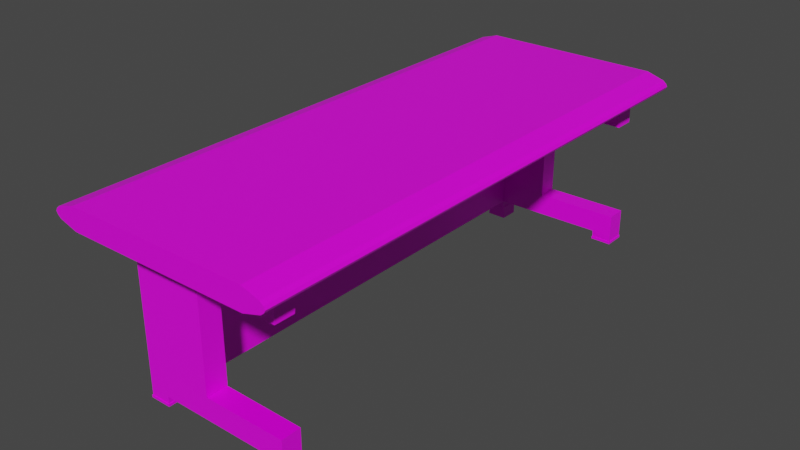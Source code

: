 # Source: Table_wide.blend  (saved by Blender 2.82.7; exported with 4.5.12 LTS)
import bpy
from mathutils import Matrix  # noqa: F401  (used for matrix-valued properties, if any)

bpy.ops.wm.read_factory_settings(use_empty=True)
scene = bpy.context.scene
scene.name = 'Scene'

# ---- collections
col_collection = bpy.data.collections.new('Collection'); scene.collection.children.link(col_collection)

# ---- images (referenced by path relative to the original .blend; pixels are not part of the script)
import os
ASSET_DIR = os.environ.get("B2B_ASSET_DIR", "")  # directory of the original .blend (textures are referenced by path, not embedded)
HERE = os.path.dirname(os.path.abspath(__file__))  # packed textures are extracted next to this script under _unpacked/

def load_image(name, relpath, width, height, colorspace="sRGB"):
    """Load a texture the original file referenced (path relative to the .blend, or extracted next to this script)."""
    p = next((c for c in (os.path.join(HERE, relpath), os.path.join(ASSET_DIR, relpath)) if relpath and os.path.exists(c)), "")
    if p:
        img = bpy.data.images.load(p, check_existing=True)
        img.name = name
    else:  # same state as the original file: an image datablock whose file is absent (Cycles renders it pink)
        img = bpy.data.images.new(name, width, height)
        img.source = "FILE"
        img.filepath = "//" + (relpath or name)
    img.colorspace_settings.name = colorspace
    return img
img_table_wide_png = load_image('Table_wide.png', 'texture/Table_wide.png', 1024, 1024, 'sRGB')

# ---- materials (node trees are filled in below, after node groups)
mat_material = bpy.data.materials.new('Material')
mat_material.alpha_threshold = 0.0
mat_material.use_transparent_shadow = False
mat_material.line_color = (0.0, 0.0, 0.0, 1.0)

# ---- material node trees
mat_material.use_nodes = True; mat_material.node_tree.nodes.clear()
_N = mat_material.node_tree.nodes; _L = mat_material.node_tree.links
n0 = _N.new('ShaderNodeOutputMaterial'); n0.name = 'Material Output'; n0.location = (300, 300)
n1 = _N.new('ShaderNodeBsdfPrincipled'); n1.name = 'Principled BSDF'; n1.location = (10, 300)
n1.distribution = 'GGX'
n1.subsurface_method = 'BURLEY'
n1.inputs[2].default_value = 0.4
n1.inputs[3].default_value = 1.45
n1.inputs[27].default_value = (0.0, 0.0, 0.0, 1.0)
n1.inputs[28].default_value = 1.0
n2 = _N.new('ShaderNodeTexImage'); n2.name = 'Image Texture'; n2.location = (-280, 270)
n2.image = img_table_wide_png
_L.new(n1.outputs[0], n0.inputs[0])
_L.new(n2.outputs[0], n1.inputs[0])
n0.is_active_output = True

# ---- world
world_world = bpy.data.worlds.new('World'); scene.world = world_world
world_world.use_nodes = True; world_world.node_tree.nodes.clear()
_N = world_world.node_tree.nodes; _L = world_world.node_tree.links
n0 = _N.new('ShaderNodeOutputWorld'); n0.name = 'World Output'; n0.location = (300, 300)
n1 = _N.new('ShaderNodeBackground'); n1.name = 'Background'; n1.location = (10, 300)
n1.inputs[0].default_value = (0.05088, 0.05088, 0.05088, 1.0)
_L.new(n1.outputs[0], n0.inputs[0])
n0.is_active_output = True
world_world.color = (0.05088, 0.05088, 0.05088)
world_world.use_sun_shadow = False
world_world.sun_shadow_jitter_overblur = 0.0

# ---- meshes
me_cube_003 = bpy.data.meshes.new('Cube.003')
me_cube_003.from_pydata([(-0.9746, 3.926, 2.136), (-0.9795, 3.908, 2.517), (-0.9805, -4.219, 2.136), (-0.9799, -4.335, 2.517), (-0.6493, 3.926, 2.136), (-0.6483, 3.908, 2.517), (-0.6473, -4.219, 2.136), (-0.6473, -4.219, 2.517), (-0.6473, -5.45, 2.136), (-0.6483, -5.319, 2.517), (-8.686, -5.45, 2.136), (-8.688, -5.319, 2.517), (-8.686, -4.219, 2.136), (-8.686, -4.219, 2.517), (-8.332, -5.45, 2.136), (-8.317, -5.319, 2.517), (-8.332, -4.219, 2.136), (-8.317, -4.335, 2.517), (-0.9805, -5.45, 2.136), (-0.9795, -5.319, 2.517), (-0.6473, -5.45, 0.1555), (-8.686, -5.45, 0.1555), (-0.6473, -4.219, 0.1555), (-8.686, -4.219, 0.1555), (-8.332, -5.45, 0.1555), (-8.332, -4.219, 0.1555), (-0.9805, -5.45, 0.1555), (-0.9805, -4.219, 0.1555), (-8.332, -4.219, 0.5146), (-0.9805, -4.219, 0.5146), (-0.6473, -4.219, 0.5146), (-8.686, -5.45, 0.5146), (-8.332, -5.45, 0.5146), (-0.6473, -5.45, 0.5146), (-8.686, -4.219, 0.5146), (-0.9805, -5.45, 0.5146), (-8.686, 3.897, 2.136), (-8.688, 3.908, 2.517), (-8.36, 3.897, 2.136), (-8.317, 3.908, 2.517), (-8.686, 3.897, 0.1496), (-8.686, 3.897, 0.5084), (-8.36, 3.897, 0.1496), (-8.36, 3.897, 0.5084), (-0.9267, 3.897, 0.1496), (-0.9267, 3.897, 0.5084), (-0.602, 3.9, 0.1555), (-0.6013, 3.897, 0.5084), (-8.686, -1.171, 2.136), (-8.332, -1.171, 2.136), (-8.332, -1.171, 0.5146), (-8.686, -1.171, 0.5146), (-0.9805, -1.216, 2.136), (-0.6473, -1.216, 2.136), (-0.9805, -1.216, 0.5146), (-0.6473, -1.216, 0.5146), (-8.323, -1.178, 2.524), (-0.9783, -1.214, 2.519), (-8.686, -1.178, 2.518), (-0.648, -1.214, 2.517), (-0.9408, -5.458, 0.1291), (-0.9408, -5.458, -0.1955), (-0.6254, -5.458, -0.1955), (-0.6254, -5.458, 0.1291), (-0.9408, -4.23, -0.1955), (-0.9408, -4.23, 0.1291), (-0.6254, -4.23, -0.1955), (-0.6254, -4.23, 0.1291), (-8.697, -5.487, 0.03989), (-8.697, -4.182, 0.03989), (-8.321, -5.487, 0.03989), (-8.321, -4.182, 0.03989), (-8.697, -5.487, -0.0007204), (-8.697, -4.182, -0.0007204), (-8.321, -5.487, -0.0007204), (-8.321, -4.182, -0.0007204), (-8.686, -4.219, 0.04109), (-8.686, -5.45, 0.04109), (-8.332, -5.45, 0.04109), (-8.332, -4.219, 0.04109), (-8.686, 2.652, 0.1505), (-8.356, 2.652, 0.1505), (-8.698, 2.622, 0.03989), (-8.698, 3.927, 0.03989), (-8.348, 2.622, 0.03989), (-8.348, 3.927, 0.03989), (-8.698, 2.622, -0.0007204), (-8.698, 3.927, -0.0007204), (-8.348, 2.622, -0.0007204), (-8.348, 3.927, -0.0007204), (-8.688, 3.89, 0.04109), (-8.688, 2.659, 0.04109), (-8.358, 2.659, 0.04109), (-8.358, 3.89, 0.04109), (-0.9348, 2.659, 0.1505), (-8.356, 2.652, 0.5094), (-0.6082, 2.659, 0.1505), (-8.686, 2.652, 0.5094), (-0.9352, 2.632, 0.03989), (-0.9352, 3.937, 0.03989), (-0.5922, 2.632, 0.03989), (-0.5922, 3.937, 0.03989), (-0.9352, 2.632, -0.0007204), (-0.9352, 3.937, -0.0007204), (-0.5922, 2.632, -0.0007204), (-0.5922, 3.937, -0.0007204), (-0.9254, 3.9, 0.04109), (-0.9254, 2.669, 0.04109), (-0.602, 2.669, 0.04109), (-0.602, 3.9, 0.04109), (-0.6082, 2.659, 0.5094), (-0.9348, 2.659, 0.5094), (-0.9903, -5.48, 0.03989), (-0.9903, -4.174, 0.03989), (-0.6358, -5.48, 0.03989), (-0.6358, -4.174, 0.03989), (-0.9903, -5.48, -0.0007204), (-0.9903, -4.174, -0.0007204), (-0.6358, -5.48, -0.0007204), (-0.6358, -4.174, -0.0007204), (-0.9802, -4.211, 0.04109), (-0.9802, -5.442, 0.04109), (-0.6459, -5.442, 0.04109), (-0.6459, -4.211, 0.04109), (-9.153, 3.908, 2.876), (-9.153, 3.908, 2.517), (-0.1801, 3.908, 2.876), (-0.1801, 3.908, 2.517), (-9.153, -7.446, 2.876), (-9.153, -7.446, 2.517), (-0.1801, -7.446, 2.876), (-0.1801, -7.446, 2.517), (-9.153, 5.312, 2.697), (-0.1801, 5.312, 2.697), (-9.153, 5.014, 2.607), (-0.1801, 5.014, 2.607), (-9.153, 5.014, 2.786), (-0.1801, 5.014, 2.786), (-9.153, 5.22, 2.652), (-0.1801, 5.22, 2.652), (-9.153, 5.22, 2.742), (-0.1801, 5.22, 2.742), (-9.153, -8.85, 2.697), (-0.1801, -8.85, 2.697), (-9.153, -8.553, 2.607), (-0.1801, -8.553, 2.607), (-9.153, -8.553, 2.786), (-0.1801, -8.553, 2.786), (-9.153, -8.759, 2.652), (-0.1801, -8.759, 2.652), (-9.153, -8.759, 2.742), (-0.1801, -8.759, 2.742), (-0.1801, 3.338, 2.517), (-9.153, -5.319, 2.517), (-0.1801, -5.319, 2.517), (-0.6483, -7.446, 2.517), (-0.6483, 3.908, 2.876), (-0.6483, -7.446, 2.876), (-0.6483, 5.312, 2.697), (-0.6483, 5.014, 2.607), (-0.6483, 5.014, 2.786), (-0.6483, 5.22, 2.652), (-0.6483, 5.22, 2.742), (-0.6483, -8.85, 2.697), (-0.6483, -8.553, 2.607), (-0.6483, -8.553, 2.786), (-0.6483, -8.759, 2.652), (-0.6483, -8.759, 2.742), (-0.6483, 3.338, 2.517), (-0.9795, -7.446, 2.876), (-0.9795, -7.446, 2.517), (-0.9795, 3.908, 2.876), (-0.9795, 5.312, 2.697), (-0.9795, 5.014, 2.607), (-0.9795, 5.014, 2.786), (-0.9795, 5.22, 2.652), (-0.9795, 5.22, 2.742), (-0.9795, -8.85, 2.697), (-0.9795, -8.553, 2.607), (-0.9795, -8.553, 2.786), (-0.9795, -8.759, 2.652), (-0.9795, -8.759, 2.742), (-8.688, -7.446, 2.876), (-8.688, -7.446, 2.517), (-8.688, 3.908, 2.876), (-8.688, 5.312, 2.697), (-8.688, 5.014, 2.607), (-8.688, 5.014, 2.786), (-8.688, 5.22, 2.652), (-8.688, 5.22, 2.742), (-8.688, -8.85, 2.697), (-8.688, -8.553, 2.607), (-8.688, -8.553, 2.786), (-8.688, -8.759, 2.652), (-8.688, -8.759, 2.742), (-8.317, -7.446, 2.517), (-8.317, 3.908, 2.876), (-8.317, 5.312, 2.697), (-8.317, 5.014, 2.607), (-8.317, 5.014, 2.786), (-8.317, 5.22, 2.652), (-8.317, 5.22, 2.742), (-8.317, -8.85, 2.697), (-8.317, -8.553, 2.607), (-8.317, -8.553, 2.786), (-8.317, -8.759, 2.652), (-8.317, -8.759, 2.742), (-8.317, -7.446, 2.876)], [], [(52, 57, 3, 2), (53, 59, 5, 4), (4, 5, 1, 0), (52, 53, 4, 0), (14, 15, 11, 10), (10, 11, 13, 12), (6, 7, 9, 8), (32, 31, 21, 24), (18, 19, 15, 14), (8, 9, 19, 18), (28, 29, 27, 25), (16, 17, 3, 2), (123, 122, 114, 115), (77, 76, 69, 68), (24, 25, 27, 26), (30, 33, 20, 22), (31, 34, 23, 21), (33, 35, 26, 20), (35, 32, 24, 26), (16, 28, 50, 49), (18, 14, 32, 35), (8, 18, 35, 33), (10, 12, 34, 31), (6, 8, 33, 30), (16, 2, 29, 28), (6, 30, 55, 53), (14, 10, 31, 32), (48, 58, 13, 12), (49, 56, 39, 38), (38, 39, 37, 36), (48, 49, 38, 36), (80, 97, 34, 23), (81, 95, 43, 42), (42, 43, 41, 40), (95, 97, 41, 43), (94, 111, 29, 27), (96, 110, 47, 46), (46, 47, 45, 44), (94, 96, 46, 44), (110, 111, 45, 47), (48, 49, 50, 51), (0, 1, 57, 52), (6, 7, 59, 53), (34, 12, 48, 51), (52, 53, 55, 54), (29, 2, 52, 54), (61, 60, 63, 62), (16, 17, 56, 49), (36, 37, 58, 48), (62, 63, 67, 66), (66, 67, 65, 64), (64, 65, 60, 61), (62, 66, 64, 61), (67, 63, 60, 65), (122, 121, 112, 114), (115, 114, 118, 119), (120, 123, 115, 113), (121, 120, 113, 112), (71, 70, 74, 75), (79, 78, 70, 71), (78, 77, 68, 70), (76, 79, 71, 69), (72, 73, 75, 74), (69, 71, 75, 73), (70, 68, 72, 74), (68, 69, 73, 72), (23, 25, 79, 76), (24, 21, 77, 78), (25, 24, 78, 79), (21, 23, 76, 77), (91, 90, 83, 82), (85, 84, 88, 89), (93, 92, 84, 85), (92, 91, 82, 84), (90, 93, 85, 83), (86, 87, 89, 88), (83, 85, 89, 87), (84, 82, 86, 88), (82, 83, 87, 86), (40, 42, 93, 90), (81, 80, 91, 92), (42, 81, 92, 93), (80, 40, 90, 91), (107, 106, 99, 98), (101, 100, 104, 105), (109, 108, 100, 101), (108, 107, 98, 100), (106, 109, 101, 99), (102, 103, 105, 104), (99, 101, 105, 103), (100, 98, 102, 104), (98, 99, 103, 102), (44, 46, 109, 106), (96, 94, 107, 108), (46, 96, 108, 109), (94, 44, 106, 107), (27, 22, 96, 94), (22, 30, 110, 96), (44, 45, 111, 94), (30, 29, 111, 110), (116, 117, 119, 118), (113, 115, 119, 117), (114, 112, 116, 118), (112, 113, 117, 116), (27, 22, 123, 120), (20, 26, 121, 122), (22, 20, 122, 123), (26, 27, 120, 121), (28, 34, 97, 95), (23, 25, 81, 80), (25, 28, 95, 81), (40, 41, 97, 80), (156, 157, 130, 126), (168, 5, 127, 152), (160, 156, 126, 137), (161, 158, 133, 139), (5, 159, 135, 127), (162, 160, 137, 141), (159, 161, 139, 135), (158, 162, 141, 133), (166, 149, 143, 163), (167, 151, 147, 165), (164, 145, 149, 166), (163, 143, 151, 167), (182, 128, 146, 192), (183, 191, 144, 129), (153, 129, 144, 148, 142, 150, 146, 128, 124, 136, 140, 132, 138, 134, 125), (127, 135, 139, 133, 141, 137, 126, 130, 147, 151, 143, 149, 145, 131, 154, 152), (9, 168, 152, 154), (155, 9, 154, 131), (170, 19, 9, 155), (131, 145, 164, 155), (130, 157, 165, 147), (177, 163, 167, 181), (178, 164, 166, 180), (181, 167, 165, 179), (180, 166, 163, 177), (172, 176, 162, 158), (173, 175, 161, 159), (176, 174, 160, 162), (1, 173, 159, 5), (175, 172, 158, 161), (174, 171, 156, 160), (171, 169, 157, 156), (196, 207, 169, 171), (17, 39, 1, 3), (199, 196, 171, 174), (200, 197, 172, 175), (39, 198, 173, 1), (201, 199, 174, 176), (198, 200, 175, 173), (197, 201, 176, 172), (205, 180, 177, 202), (206, 181, 179, 204), (203, 178, 180, 205), (202, 177, 181, 206), (195, 15, 19, 170), (155, 164, 178, 170), (157, 169, 179, 165), (129, 153, 11, 183), (11, 153, 125, 37), (142, 190, 194, 150), (144, 191, 193, 148), (150, 194, 192, 146), (148, 193, 190, 142), (132, 140, 189, 185), (134, 138, 188, 186), (140, 136, 187, 189), (125, 134, 186, 37), (138, 132, 185, 188), (136, 124, 184, 187), (124, 128, 182, 184), (195, 203, 191, 183), (207, 182, 192, 204), (169, 207, 204, 179), (170, 178, 203, 195), (183, 11, 15, 195), (190, 202, 206, 194), (191, 203, 205, 193), (194, 206, 204, 192), (193, 205, 202, 190), (185, 189, 201, 197), (186, 188, 200, 198), (189, 187, 199, 201), (37, 186, 198, 39), (188, 185, 197, 200), (187, 184, 196, 199), (184, 182, 207, 196)])
_uv = me_cube_003.uv_layers.new(name='UVMap')
_uv.uv.foreach_set('vector', [0.7268, 0.2916, 0.7562, 0.2916, 0.7562, 0.3948, 0.7268, 0.3948, 0.8596, 0.115, 0.889, 0.1151, 0.889, 0.2916, 0.8596, 0.2916, 0.5009, 0.3166, 0.5009, 0.3043, 0.5276, 0.3043, 0.5276, 0.3166, 1.0, 0.1885, 0.9727, 0.1885, 0.9729, 0.01184, 0.9995, 0.01184, 0.0294, 0.02401, 0.0, 0.02401, 2.98e-07, 0.01184, 0.0294, 0.01184, 0.5645, 0.01184, 0.5939, 0.01184, 0.5939, 0.05412, 0.5645, 0.05412, 0.5645, 0.262, 0.5939, 0.262, 0.5939, 0.3043, 0.5645, 0.3043, 0.1623, 0.02401, 0.1623, 0.01184, 0.1917, 0.01184, 0.1917, 0.02401, 0.4356, 0.3467, 0.5862, 0.3467, 0.5862, 0.4845, 0.4356, 0.4845, 0.4356, 0.3405, 0.5862, 0.3405, 0.5862, 0.3467, 0.4356, 0.3467, 0.3634, 0.2644, 0.3634, 0.01184, 0.3928, 0.01184, 0.3928, 0.2644, 0.2305, 0.2644, 0.2011, 0.2644, 0.2011, 0.01184, 0.2305, 0.01184, 0.08593, 0.5468, 0.08593, 0.5068, 0.08672, 0.5056, 0.08672, 0.548, 0.08324, 0.4531, 0.08324, 0.4131, 0.08407, 0.4118, 0.08407, 0.4543, 0.3019, 0.5169, 0.2011, 0.5169, 0.2011, 0.2644, 0.3019, 0.2644, 0.4316, 0.262, 0.4316, 0.3043, 0.4022, 0.3043, 0.4022, 0.262, 0.4316, 0.01184, 0.4316, 0.05411, 0.4022, 0.05411, 0.4022, 0.01184, 0.1623, 0.288, 0.1623, 0.2765, 0.1917, 0.2765, 0.1917, 0.288, 0.1623, 0.2765, 0.1623, 0.02401, 0.1917, 0.02401, 0.1917, 0.2765, 0.7268, 0.1165, 0.5939, 0.1165, 0.5939, 0.01184, 0.7268, 0.01184, 0.02939, 0.2765, 0.0294, 0.02401, 0.1623, 0.02401, 0.1623, 0.2765, 0.02939, 0.288, 0.02939, 0.2765, 0.1623, 0.2765, 0.1623, 0.288, 0.5645, 0.01184, 0.5645, 0.05412, 0.4316, 0.05411, 0.4316, 0.01184, 0.5645, 0.262, 0.5645, 0.3043, 0.4316, 0.3043, 0.4316, 0.262, 0.2305, 0.2644, 0.2305, 0.01184, 0.3634, 0.01184, 0.3634, 0.2644, 0.5645, 0.262, 0.4316, 0.262, 0.4316, 0.1588, 0.5645, 0.1588, 0.0294, 0.02401, 0.0294, 0.01184, 0.1623, 0.01184, 0.1623, 0.02401, 0.6679, 0.2213, 0.6385, 0.221, 0.6385, 0.1165, 0.6679, 0.1165, 0.6679, 0.2213, 0.6973, 0.221, 0.6973, 0.3954, 0.6679, 0.3954, 0.4476, 0.3166, 0.4476, 0.3043, 0.4742, 0.3043, 0.4742, 0.3166, 0.9727, 0.422, 0.9437, 0.422, 0.946, 0.2479, 0.9726, 0.2479, 0.8445, 0.3511, 0.815, 0.3511, 0.815, 0.115, 0.8445, 0.115, 0.7268, 0.1593, 0.6974, 0.1593, 0.6974, 0.1166, 0.7268, 0.1165, 0.4209, 0.3166, 0.4209, 0.3043, 0.4476, 0.3043, 0.4476, 0.3166, 0.6366, 0.1593, 0.6095, 0.1593, 0.6095, 0.1165, 0.6362, 0.1165, 0.815, 0.3513, 0.7856, 0.3513, 0.7856, 0.115, 0.815, 0.115, 0.7856, 0.1576, 0.7562, 0.1576, 0.7562, 0.1151, 0.7851, 0.115, 0.4743, 0.3164, 0.4742, 0.3043, 0.5009, 0.3043, 0.5009, 0.3166, 0.8896, 0.2481, 0.9164, 0.2482, 0.9163, 0.2908, 0.8897, 0.2907, 0.9437, 0.05435, 0.9169, 0.05442, 0.917, 0.0119, 0.9436, 0.01184, 0.3019, 0.2644, 0.331, 0.2644, 0.331, 0.3201, 0.3019, 0.3201, 0.7268, 0.115, 0.7562, 0.115, 0.7562, 0.2916, 0.7268, 0.2916, 0.8596, 0.01184, 0.889, 0.01184, 0.889, 0.1151, 0.8596, 0.115, 0.4316, 0.05411, 0.5645, 0.05412, 0.5645, 0.1588, 0.4316, 0.1588, 0.3583, 0.3201, 0.331, 0.3201, 0.331, 0.2644, 0.3583, 0.2644, 0.8596, 0.115, 0.7268, 0.115, 0.7268, 0.01184, 0.8596, 0.01184, 0.375, 0.0, 0.625, 0.0, 0.625, 0.25, 0.375, 0.25, 0.6679, 0.1165, 0.6973, 0.1165, 0.6973, 0.221, 0.6679, 0.2213, 0.6679, 0.3954, 0.6385, 0.3954, 0.6385, 0.221, 0.6679, 0.2213, 0.375, 0.25, 0.625, 0.25, 0.625, 0.5, 0.375, 0.5, 0.375, 0.5, 0.625, 0.5, 0.625, 0.75, 0.375, 0.75, 0.375, 0.75, 0.625, 0.75, 0.625, 1.0, 0.375, 1.0, 0.125, 0.5, 0.375, 0.5, 0.375, 0.75, 0.125, 0.75, 0.625, 0.5, 0.875, 0.5, 0.875, 0.75, 0.625, 0.75, 0.08593, 0.5068, 0.06001, 0.5068, 0.05923, 0.5056, 0.08672, 0.5056, 0.02224, 0.4756, 0.02224, 0.4331, 0.02538, 0.4331, 0.02538, 0.4756, 0.06001, 0.5468, 0.08593, 0.5468, 0.08672, 0.548, 0.05923, 0.548, 0.06001, 0.5068, 0.06001, 0.5468, 0.05923, 0.548, 0.05923, 0.5056, 0.08444, 0.4543, 0.08444, 0.4118, 0.08759, 0.4118, 0.08759, 0.4543, 0.05576, 0.4131, 0.05576, 0.4531, 0.05493, 0.4543, 0.05493, 0.4118, 0.05576, 0.4531, 0.08324, 0.4531, 0.08407, 0.4543, 0.05493, 0.4543, 0.08324, 0.4131, 0.05576, 0.4131, 0.05493, 0.4118, 0.08407, 0.4118, 0.03174, 0.5056, 0.03174, 0.548, 0.002598, 0.548, 0.002598, 0.5056, 0.02224, 0.3648, 0.02224, 0.3525, 0.02538, 0.3525, 0.02538, 0.3648, 0.02224, 0.377, 0.02224, 0.3648, 0.02538, 0.3648, 0.02538, 0.377, 0.1855, 0.5056, 0.1855, 0.548, 0.1823, 0.548, 0.1823, 0.5056, 0.5276, 0.3165, 0.5276, 0.3043, 0.5369, 0.3043, 0.5369, 0.3165, 0.1917, 0.02401, 0.1917, 0.01184, 0.2011, 0.01184, 0.2011, 0.02401, 0.6095, 0.2017, 0.6095, 0.244, 0.6001, 0.244, 0.6001, 0.2017, 0.4022, 0.01184, 0.4022, 0.05411, 0.3928, 0.05411, 0.3928, 0.01184, 0.08749, 0.5068, 0.08749, 0.5468, 0.08672, 0.548, 0.08672, 0.5056, 0.02224, 0.4331, 0.02224, 0.3907, 0.02538, 0.3907, 0.02538, 0.4331, 0.113, 0.5468, 0.113, 0.5068, 0.1138, 0.5056, 0.1138, 0.548, 0.113, 0.5068, 0.08749, 0.5068, 0.08672, 0.5056, 0.1138, 0.5056, 0.08749, 0.5468, 0.113, 0.5468, 0.1138, 0.548, 0.08672, 0.548, 0.1138, 0.548, 0.1138, 0.5056, 0.1409, 0.5056, 0.1409, 0.548, 0.02224, 0.4869, 0.02224, 0.4756, 0.02538, 0.4756, 0.02538, 0.4869, 0.1886, 0.5285, 0.1886, 0.5171, 0.1918, 0.5171, 0.1918, 0.5285, 0.1886, 0.5056, 0.1886, 0.548, 0.1855, 0.548, 0.1855, 0.5056, 0.5736, 0.3155, 0.5736, 0.3044, 0.5825, 0.3043, 0.5825, 0.3156, 0.5647, 0.3157, 0.5647, 0.3044, 0.5736, 0.3043, 0.5736, 0.3156, 0.6091, 0.244, 0.6091, 0.2868, 0.6001, 0.2865, 0.6002, 0.2442, 0.6091, 0.2868, 0.6091, 0.3295, 0.6002, 0.3293, 0.6001, 0.287, 0.1417, 0.5068, 0.1417, 0.5468, 0.1409, 0.548, 0.1409, 0.5056, 0.02224, 0.3525, 0.02224, 0.3101, 0.02538, 0.3101, 0.02538, 0.3525, 0.1668, 0.5468, 0.1668, 0.5068, 0.1675, 0.5056, 0.1675, 0.548, 0.1668, 0.5068, 0.1417, 0.5068, 0.1409, 0.5056, 0.1675, 0.5056, 0.1417, 0.5468, 0.1668, 0.5468, 0.1675, 0.548, 0.1409, 0.548, 0.08759, 0.492, 0.08759, 0.4496, 0.1142, 0.4496, 0.1142, 0.492, 0.02224, 0.4981, 0.02224, 0.4869, 0.02538, 0.4869, 0.02538, 0.4981, 0.008736, 0.4989, 0.008736, 0.4878, 0.01189, 0.4878, 0.01189, 0.4989, 0.1823, 0.5056, 0.1823, 0.548, 0.1792, 0.548, 0.1792, 0.5056, 0.5468, 0.3154, 0.5463, 0.3043, 0.5557, 0.3043, 0.5557, 0.3154, 0.5647, 0.3045, 0.5647, 0.3157, 0.5557, 0.3154, 0.5557, 0.3043, 0.6095, 0.1165, 0.6095, 0.1592, 0.6005, 0.1588, 0.6001, 0.1166, 0.1833, 0.288, 0.1833, 0.3306, 0.1744, 0.3307, 0.1743, 0.2884, 0.889, 0.01184, 0.9164, 0.0119, 0.9164, 0.2482, 0.8896, 0.2481, 0.7856, 0.3939, 0.7562, 0.3939, 0.7562, 0.1576, 0.7856, 0.1576, 0.815, 0.3938, 0.7856, 0.3938, 0.7856, 0.3513, 0.815, 0.3513, 0.9437, 0.2907, 0.9164, 0.2907, 0.9169, 0.05442, 0.9437, 0.05435, 0.05923, 0.5056, 0.05923, 0.548, 0.03174, 0.548, 0.03174, 0.5056, 0.02224, 0.3885, 0.02224, 0.377, 0.02538, 0.377, 0.02538, 0.3885, 0.1918, 0.5056, 0.1918, 0.5171, 0.1886, 0.5171, 0.1886, 0.5056, 0.1792, 0.5056, 0.1792, 0.548, 0.176, 0.548, 0.176, 0.5056, 0.5463, 0.3043, 0.5463, 0.3157, 0.5369, 0.3158, 0.5369, 0.3043, 0.1917, 0.288, 0.1917, 0.2765, 0.2011, 0.2766, 0.2011, 0.288, 0.4022, 0.262, 0.4022, 0.3043, 0.3928, 0.304, 0.3928, 0.2617, 0.6095, 0.1592, 0.6095, 0.2014, 0.6001, 0.2017, 0.6001, 0.1594, 0.6385, 0.3954, 0.6095, 0.3954, 0.6095, 0.1593, 0.6366, 0.1593, 0.9727, 0.2479, 0.9437, 0.2479, 0.9456, 0.01184, 0.9727, 0.01184, 0.7268, 0.3954, 0.6973, 0.3954, 0.6974, 0.1593, 0.7268, 0.1593, 0.8445, 0.3938, 0.8151, 0.3938, 0.815, 0.3511, 0.8445, 0.3511, 0.8954, 0.9699, 0.8954, 0.829, 0.9415, 0.829, 0.9415, 0.9699, 0.895, 0.6285, 0.895, 0.6285, 0.9411, 0.6285, 0.9411, 0.6285, 0.8955, 0.5842, 0.8955, 0.5689, 0.9416, 0.5689, 0.9416, 0.5842, 0.8951, 0.6059, 0.8953, 0.5987, 0.9413, 0.5987, 0.9412, 0.6059, 0.895, 0.6285, 0.895, 0.6131, 0.9411, 0.6131, 0.9411, 0.6285, 0.8954, 0.5915, 0.8955, 0.5842, 0.9416, 0.5842, 0.9415, 0.5915, 0.895, 0.6131, 0.8951, 0.6059, 0.9412, 0.6059, 0.9411, 0.6131, 0.8953, 0.5987, 0.8954, 0.5915, 0.9415, 0.5915, 0.9413, 0.5987, 0.8951, 0.792, 0.9412, 0.792, 0.9413, 0.7992, 0.8952, 0.7992, 0.8953, 0.8064, 0.9414, 0.8064, 0.9415, 0.8137, 0.8954, 0.8137, 0.895, 0.7848, 0.9411, 0.7848, 0.9412, 0.792, 0.8951, 0.792, 0.8952, 0.7992, 0.9413, 0.7992, 0.9414, 0.8064, 0.8953, 0.8064, 0.1043, 0.829, 0.05852, 0.829, 0.05852, 0.8137, 0.1043, 0.8137, 0.1039, 0.7694, 0.1039, 0.7848, 0.05814, 0.7848, 0.05814, 0.7694, 0.05814, 0.743, 0.05814, 0.7694, 0.05814, 0.7848, 0.05823, 0.792, 0.05833, 0.7992, 0.05843, 0.8064, 0.05852, 0.8137, 0.05852, 0.829, 0.05863, 0.5689, 0.05863, 0.5842, 0.05852, 0.5915, 0.05839, 0.5987, 0.05825, 0.6059, 0.05814, 0.6131, 0.05814, 0.6285, 0.9999, 0.9699, 0.9853, 0.9837, 0.978, 0.9862, 0.9707, 0.9874, 0.9634, 0.9862, 0.9561, 0.9837, 0.9415, 0.9699, 0.9415, 0.829, 0.9561, 0.8153, 0.9634, 0.8127, 0.9707, 0.8116, 0.978, 0.8127, 0.9853, 0.8153, 0.9999, 0.829, 0.9999, 0.8554, 0.9999, 0.9699, 0.895, 0.743, 0.895, 0.6285, 0.9411, 0.6285, 0.9411, 0.743, 0.895, 0.7694, 0.895, 0.743, 0.9411, 0.743, 0.9411, 0.7694, 0.8624, 0.7694, 0.8624, 0.743, 0.895, 0.743, 0.895, 0.7694, 0.9411, 0.7694, 0.9411, 0.7848, 0.895, 0.7848, 0.895, 0.7694, 0.9415, 0.829, 0.8954, 0.829, 0.8954, 0.8137, 0.9415, 0.8137, 0.8626, 0.7992, 0.8952, 0.7992, 0.8953, 0.8064, 0.8627, 0.8064, 0.8624, 0.7848, 0.895, 0.7848, 0.8951, 0.792, 0.8625, 0.792, 0.8627, 0.8064, 0.8953, 0.8064, 0.8954, 0.8137, 0.8628, 0.8137, 0.8625, 0.792, 0.8951, 0.792, 0.8952, 0.7992, 0.8626, 0.7992, 0.8627, 0.5987, 0.8628, 0.5915, 0.8954, 0.5915, 0.8953, 0.5987, 0.8624, 0.6131, 0.8626, 0.6059, 0.8951, 0.6059, 0.895, 0.6131, 0.8628, 0.5915, 0.8629, 0.5842, 0.8955, 0.5842, 0.8954, 0.5915, 0.8624, 0.6285, 0.8624, 0.6131, 0.895, 0.6131, 0.895, 0.6285, 0.8626, 0.6059, 0.8627, 0.5987, 0.8953, 0.5987, 0.8951, 0.6059, 0.8629, 0.5842, 0.8629, 0.5689, 0.8955, 0.5689, 0.8955, 0.5842, 0.8628, 0.9699, 0.8628, 0.829, 0.8954, 0.829, 0.8954, 0.9699, 0.1408, 0.9699, 0.1408, 0.829, 0.8628, 0.829, 0.8628, 0.9699, 0.1405, 0.7237, 0.1405, 0.6285, 0.8624, 0.6285, 0.8492, 0.7237, 0.1409, 0.5842, 0.1409, 0.5689, 0.8629, 0.5689, 0.8629, 0.5842, 0.1406, 0.6059, 0.1407, 0.5987, 0.8627, 0.5987, 0.8626, 0.6059, 0.1405, 0.6285, 0.1405, 0.6131, 0.8624, 0.6131, 0.8624, 0.6285, 0.1408, 0.5915, 0.1409, 0.5842, 0.8629, 0.5842, 0.8628, 0.5915, 0.1405, 0.6131, 0.1406, 0.6059, 0.8626, 0.6059, 0.8624, 0.6131, 0.1407, 0.5987, 0.1408, 0.5915, 0.8628, 0.5915, 0.8627, 0.5987, 0.1405, 0.792, 0.8625, 0.792, 0.8626, 0.7992, 0.1406, 0.7992, 0.1407, 0.8064, 0.8627, 0.8064, 0.8628, 0.8137, 0.1408, 0.8137, 0.1405, 0.7848, 0.8624, 0.7848, 0.8625, 0.792, 0.1405, 0.792, 0.1406, 0.7992, 0.8626, 0.7992, 0.8627, 0.8064, 0.1407, 0.8064, 0.1405, 0.7694, 0.1405, 0.743, 0.8624, 0.743, 0.8624, 0.7694, 0.895, 0.7694, 0.895, 0.7848, 0.8624, 0.7848, 0.8624, 0.7694, 0.8954, 0.829, 0.8628, 0.829, 0.8628, 0.8137, 0.8954, 0.8137, 0.05814, 0.7694, 0.05814, 0.743, 0.1039, 0.743, 0.1039, 0.7694, 0.1039, 0.743, 0.05814, 0.743, 0.05814, 0.6285, 0.1039, 0.6285, 0.05833, 0.7992, 0.1041, 0.7992, 0.1042, 0.8064, 0.05843, 0.8064, 0.05814, 0.7848, 0.1039, 0.7848, 0.104, 0.792, 0.05823, 0.792, 0.05843, 0.8064, 0.1042, 0.8064, 0.1043, 0.8137, 0.05852, 0.8137, 0.05823, 0.792, 0.104, 0.792, 0.1041, 0.7992, 0.05833, 0.7992, 0.05839, 0.5987, 0.05852, 0.5915, 0.1043, 0.5915, 0.1042, 0.5987, 0.05814, 0.6131, 0.05825, 0.6059, 0.104, 0.6059, 0.1039, 0.6131, 0.05852, 0.5915, 0.05863, 0.5842, 0.1044, 0.5842, 0.1043, 0.5915, 0.05814, 0.6285, 0.05814, 0.6131, 0.1039, 0.6131, 0.1039, 0.6285, 0.05825, 0.6059, 0.05839, 0.5987, 0.1042, 0.5987, 0.104, 0.6059, 0.05863, 0.5842, 0.05863, 0.5689, 0.1044, 0.5689, 0.1044, 0.5842, 0.05852, 0.9699, 0.05852, 0.829, 0.1043, 0.829, 0.1043, 0.9699, 0.1405, 0.7694, 0.1405, 0.7848, 0.1039, 0.7848, 0.1039, 0.7694, 0.1408, 0.829, 0.1043, 0.829, 0.1043, 0.8137, 0.1408, 0.8137, 0.8628, 0.829, 0.1408, 0.829, 0.1408, 0.8137, 0.8628, 0.8137, 0.8624, 0.7694, 0.8624, 0.7848, 0.1405, 0.7848, 0.1405, 0.7694, 0.1039, 0.7694, 0.1039, 0.743, 0.1405, 0.743, 0.1405, 0.7694, 0.1041, 0.7992, 0.1406, 0.7992, 0.1407, 0.8064, 0.1042, 0.8064, 0.1039, 0.7848, 0.1405, 0.7848, 0.1405, 0.792, 0.104, 0.792, 0.1042, 0.8064, 0.1407, 0.8064, 0.1408, 0.8137, 0.1043, 0.8137, 0.104, 0.792, 0.1405, 0.792, 0.1406, 0.7992, 0.1041, 0.7992, 0.1042, 0.5987, 0.1043, 0.5915, 0.1408, 0.5915, 0.1407, 0.5987, 0.1039, 0.6131, 0.104, 0.6059, 0.1406, 0.6059, 0.1405, 0.6131, 0.1043, 0.5915, 0.1044, 0.5842, 0.1409, 0.5842, 0.1408, 0.5915, 0.1039, 0.6285, 0.1039, 0.6131, 0.1405, 0.6131, 0.1405, 0.6285, 0.104, 0.6059, 0.1042, 0.5987, 0.1407, 0.5987, 0.1406, 0.6059, 0.1044, 0.5842, 0.1044, 0.5689, 0.1409, 0.5689, 0.1409, 0.5842, 0.1043, 0.9699, 0.1043, 0.829, 0.1408, 0.829, 0.1408, 0.9699])
me_cube_003.materials.append(mat_material)
me_cube_003.use_remesh_fix_poles = True
me_cube_003.use_remesh_preserve_attributes = False
me_cube_003.use_mirror_vertex_groups = False
me_cube_003.update()

# ---- objects
ob_cube_003 = bpy.data.objects.new('Cube.003', me_cube_003)

# ---- transforms, parenting, visibility, modifiers, constraints
ob_cube_003.location = (0.4661, 4.667, 0.0)
ob_cube_003.rotation_euler = (0.0, 0.0, 1.571)
ob_cube_003.scale = (1.0, -0.2644, 1.0)
ob_cube_003.lineart.crease_threshold = 0.0

# ---- collection membership
col_collection.objects.link(ob_cube_003)

# ---- scene / render settings (as saved in the file)
scene.frame_start = 1; scene.frame_end = 250; scene.frame_set(0)
scene.render.engine = 'BLENDER_EEVEE_NEXT'
scene.cycles.use_denoising = False
scene.cycles.samples = 128
scene.cycles.sampling_pattern = 'TABULATED_SOBOL'
scene.cycles.use_adaptive_sampling = False
scene.cycles.use_light_tree = False
scene.view_settings.view_transform = 'Filmic'
bpy.context.view_layer.update()

# ---- added for rendering (the .blend has no active camera and no usable light): camera, sun
cam_auto = bpy.data.cameras.new('AutoCamera')
cam_auto.lens = 50.0
cam_auto.sensor_width = 36.0
cam_auto.clip_end = 1000.0
ob_auto_camera = bpy.data.objects.new('AutoCamera', cam_auto)
scene.collection.objects.link(ob_auto_camera)
ob_auto_camera.location = (9.43272, -11.3211, 8.88783)
ob_auto_camera.rotation_euler = (1.09748, -7.21219e-08, 0.694738)
scene.camera = ob_auto_camera
light_auto_sun = bpy.data.lights.new('AutoSun', 'SUN')
light_auto_sun.energy = 3.0
light_auto_sun.angle = 0.0523599
ob_auto_sun = bpy.data.objects.new('AutoSun', light_auto_sun)
scene.collection.objects.link(ob_auto_sun)
ob_auto_sun.rotation_euler = (0.872665, 0.174533, 0.523599)
bpy.context.view_layer.update()
